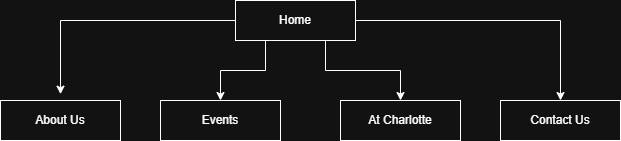

The diagram above was exported from draw.io. Its source (the exported page's mxGraphModel, read from the mxfile embedded in the PNG):
<mxGraphModel dx="774" dy="544" grid="1" gridSize="10" guides="1" tooltips="1" connect="1" arrows="1" fold="1" page="1" pageScale="1" pageWidth="850" pageHeight="1100" math="0" shadow="0">
  <root>
    <mxCell id="0" />
    <mxCell id="1" parent="0" />
    <mxCell id="2YqRuEbTTyTt3gdkcmKd-11" edge="1" parent="1" source="2YqRuEbTTyTt3gdkcmKd-1" style="edgeStyle=orthogonalEdgeStyle;rounded=0;orthogonalLoop=1;jettySize=auto;html=1;exitX=0.25;exitY=1;exitDx=0;exitDy=0;entryX=0.5;entryY=0;entryDx=0;entryDy=0;" target="2YqRuEbTTyTt3gdkcmKd-3">
      <mxGeometry relative="1" as="geometry" />
    </mxCell>
    <mxCell id="2YqRuEbTTyTt3gdkcmKd-12" edge="1" parent="1" source="2YqRuEbTTyTt3gdkcmKd-1" style="edgeStyle=orthogonalEdgeStyle;rounded=0;orthogonalLoop=1;jettySize=auto;html=1;exitX=0.75;exitY=1;exitDx=0;exitDy=0;entryX=0.5;entryY=0;entryDx=0;entryDy=0;" target="2YqRuEbTTyTt3gdkcmKd-5">
      <mxGeometry relative="1" as="geometry" />
    </mxCell>
    <mxCell id="2YqRuEbTTyTt3gdkcmKd-13" edge="1" parent="1" source="2YqRuEbTTyTt3gdkcmKd-1" style="edgeStyle=orthogonalEdgeStyle;rounded=0;orthogonalLoop=1;jettySize=auto;html=1;exitX=1;exitY=0.5;exitDx=0;exitDy=0;entryX=0.5;entryY=0;entryDx=0;entryDy=0;" target="2YqRuEbTTyTt3gdkcmKd-4">
      <mxGeometry relative="1" as="geometry" />
    </mxCell>
    <mxCell id="2YqRuEbTTyTt3gdkcmKd-1" parent="1" style="rounded=0;whiteSpace=wrap;html=1;" value="Home" vertex="1">
      <mxGeometry height="40" width="120" x="365" y="60" as="geometry" />
    </mxCell>
    <mxCell id="2YqRuEbTTyTt3gdkcmKd-2" parent="1" style="rounded=0;whiteSpace=wrap;html=1;" value="About Us" vertex="1">
      <mxGeometry height="40" width="120" x="130" y="160" as="geometry" />
    </mxCell>
    <mxCell id="2YqRuEbTTyTt3gdkcmKd-3" parent="1" style="rounded=0;whiteSpace=wrap;html=1;" value="Events" vertex="1">
      <mxGeometry height="40" width="120" x="290" y="160" as="geometry" />
    </mxCell>
    <mxCell id="2YqRuEbTTyTt3gdkcmKd-4" parent="1" style="rounded=0;whiteSpace=wrap;html=1;" value="Contact Us" vertex="1">
      <mxGeometry height="40" width="120" x="630" y="160" as="geometry" />
    </mxCell>
    <mxCell id="2YqRuEbTTyTt3gdkcmKd-5" parent="1" style="rounded=0;whiteSpace=wrap;html=1;" value="At Charlotte" vertex="1">
      <mxGeometry height="40" width="120" x="470" y="160" as="geometry" />
    </mxCell>
    <mxCell id="2YqRuEbTTyTt3gdkcmKd-10" edge="1" parent="1" source="2YqRuEbTTyTt3gdkcmKd-1" style="edgeStyle=orthogonalEdgeStyle;rounded=0;orthogonalLoop=1;jettySize=auto;html=1;exitX=0;exitY=0.5;exitDx=0;exitDy=0;entryX=0.5;entryY=-0.158;entryDx=0;entryDy=0;entryPerimeter=0;" target="2YqRuEbTTyTt3gdkcmKd-2">
      <mxGeometry relative="1" as="geometry" />
    </mxCell>
  </root>
</mxGraphModel>